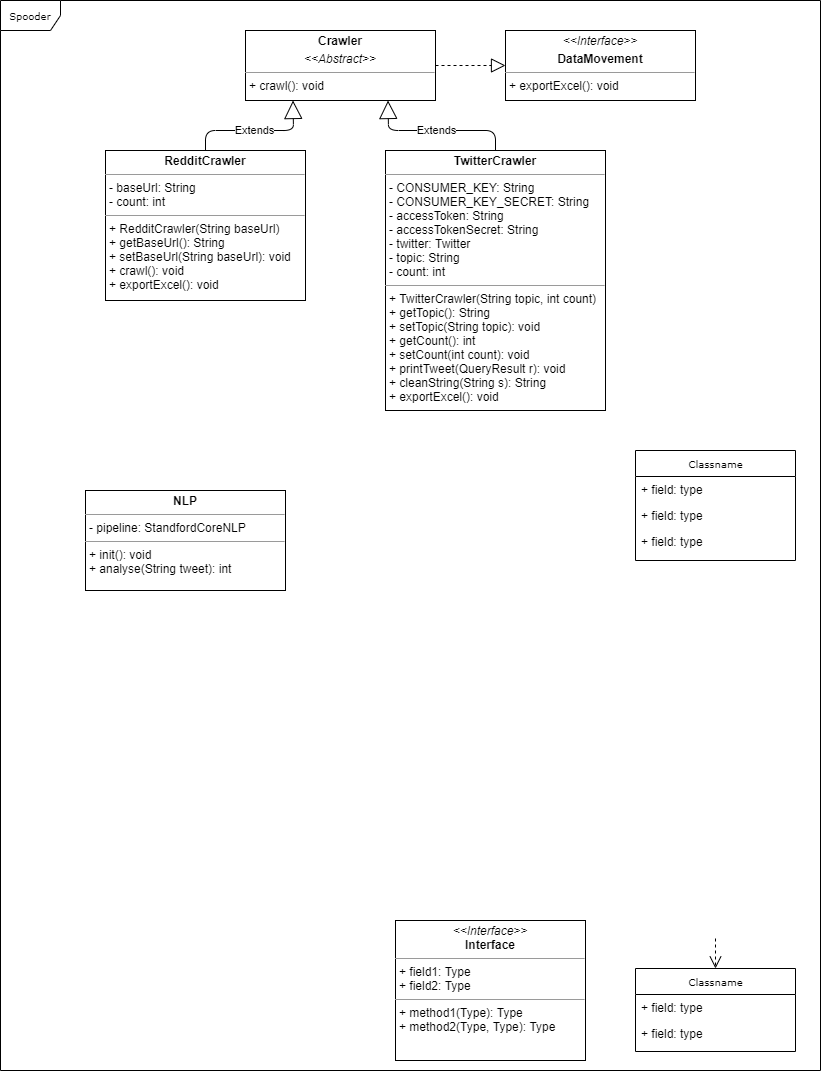

The diagram above was exported from draw.io. Its source (the exported page's mxGraphModel, read from the mxfile embedded in the PNG):
<mxGraphModel dx="1422" dy="794" grid="1" gridSize="10" guides="1" tooltips="1" connect="1" arrows="1" fold="1" page="1" pageScale="1" pageWidth="850" pageHeight="1100" background="#ffffff" math="0" shadow="0">
  <root>
    <mxCell id="0" />
    <mxCell id="1" parent="0" />
    <mxCell id="17acba5748e5396b-1" value="Spooder" style="shape=umlFrame;whiteSpace=wrap;html=1;rounded=0;shadow=0;comic=0;labelBackgroundColor=none;strokeWidth=1;fontFamily=Verdana;fontSize=10;align=center;" parent="1" vertex="1">
      <mxGeometry x="15" y="10" width="820" height="1070" as="geometry" />
    </mxCell>
    <mxCell id="17acba5748e5396b-30" value="Classname" style="swimlane;html=1;fontStyle=0;childLayout=stackLayout;horizontal=1;startSize=26;fillColor=none;horizontalStack=0;resizeParent=1;resizeLast=0;collapsible=1;marginBottom=0;swimlaneFillColor=#ffffff;rounded=0;shadow=0;comic=0;labelBackgroundColor=none;strokeWidth=1;fontFamily=Verdana;fontSize=10;align=center;" parent="1" vertex="1">
      <mxGeometry x="650" y="460" width="160" height="110" as="geometry" />
    </mxCell>
    <mxCell id="17acba5748e5396b-31" value="+ field: type" style="text;html=1;strokeColor=none;fillColor=none;align=left;verticalAlign=top;spacingLeft=4;spacingRight=4;whiteSpace=wrap;overflow=hidden;rotatable=0;points=[[0,0.5],[1,0.5]];portConstraint=eastwest;" parent="17acba5748e5396b-30" vertex="1">
      <mxGeometry y="26" width="160" height="26" as="geometry" />
    </mxCell>
    <mxCell id="17acba5748e5396b-32" value="+ field: type" style="text;html=1;strokeColor=none;fillColor=none;align=left;verticalAlign=top;spacingLeft=4;spacingRight=4;whiteSpace=wrap;overflow=hidden;rotatable=0;points=[[0,0.5],[1,0.5]];portConstraint=eastwest;" parent="17acba5748e5396b-30" vertex="1">
      <mxGeometry y="52" width="160" height="26" as="geometry" />
    </mxCell>
    <mxCell id="17acba5748e5396b-33" value="+ field: type" style="text;html=1;strokeColor=none;fillColor=none;align=left;verticalAlign=top;spacingLeft=4;spacingRight=4;whiteSpace=wrap;overflow=hidden;rotatable=0;points=[[0,0.5],[1,0.5]];portConstraint=eastwest;" parent="17acba5748e5396b-30" vertex="1">
      <mxGeometry y="78" width="160" height="26" as="geometry" />
    </mxCell>
    <mxCell id="17acba5748e5396b-44" value="Classname" style="swimlane;html=1;fontStyle=0;childLayout=stackLayout;horizontal=1;startSize=26;fillColor=none;horizontalStack=0;resizeParent=1;resizeLast=0;collapsible=1;marginBottom=0;swimlaneFillColor=#ffffff;rounded=0;shadow=0;comic=0;labelBackgroundColor=none;strokeWidth=1;fontFamily=Verdana;fontSize=10;align=center;" parent="1" vertex="1">
      <mxGeometry x="650" y="978" width="160" height="83" as="geometry" />
    </mxCell>
    <mxCell id="17acba5748e5396b-45" value="+ field: type" style="text;html=1;strokeColor=none;fillColor=none;align=left;verticalAlign=top;spacingLeft=4;spacingRight=4;whiteSpace=wrap;overflow=hidden;rotatable=0;points=[[0,0.5],[1,0.5]];portConstraint=eastwest;" parent="17acba5748e5396b-44" vertex="1">
      <mxGeometry y="26" width="160" height="26" as="geometry" />
    </mxCell>
    <mxCell id="17acba5748e5396b-47" value="+ field: type" style="text;html=1;strokeColor=none;fillColor=none;align=left;verticalAlign=top;spacingLeft=4;spacingRight=4;whiteSpace=wrap;overflow=hidden;rotatable=0;points=[[0,0.5],[1,0.5]];portConstraint=eastwest;" parent="17acba5748e5396b-44" vertex="1">
      <mxGeometry y="52" width="160" height="26" as="geometry" />
    </mxCell>
    <mxCell id="5d2195bd80daf111-39" style="edgeStyle=orthogonalEdgeStyle;rounded=0;html=1;dashed=1;labelBackgroundColor=none;startFill=0;endArrow=open;endFill=0;endSize=10;fontFamily=Verdana;fontSize=10;" parent="1" target="17acba5748e5396b-44" edge="1">
      <mxGeometry relative="1" as="geometry">
        <mxPoint x="730" y="948" as="sourcePoint" />
      </mxGeometry>
    </mxCell>
    <mxCell id="5d2195bd80daf111-9" value="&lt;p style=&quot;margin:0px;margin-top:4px;text-align:center;&quot;&gt;&lt;i&gt;&amp;lt;&amp;lt;Interface&amp;gt;&amp;gt;&lt;/i&gt;&lt;br/&gt;&lt;b&gt;Interface&lt;/b&gt;&lt;/p&gt;&lt;hr size=&quot;1&quot;/&gt;&lt;p style=&quot;margin:0px;margin-left:4px;&quot;&gt;+ field1: Type&lt;br/&gt;+ field2: Type&lt;/p&gt;&lt;hr size=&quot;1&quot;/&gt;&lt;p style=&quot;margin:0px;margin-left:4px;&quot;&gt;+ method1(Type): Type&lt;br/&gt;+ method2(Type, Type): Type&lt;/p&gt;" style="verticalAlign=top;align=left;overflow=fill;fontSize=12;fontFamily=Helvetica;html=1;rounded=0;shadow=0;comic=0;labelBackgroundColor=none;strokeWidth=1" parent="1" vertex="1">
      <mxGeometry x="410" y="930" width="190" height="140" as="geometry" />
    </mxCell>
    <mxCell id="5d2195bd80daf111-18" value="&lt;p style=&quot;margin: 0px ; margin-top: 4px ; text-align: center&quot;&gt;&lt;i&gt;&amp;lt;&amp;lt;Interface&amp;gt;&amp;gt;&lt;/i&gt;&lt;br&gt;&lt;/p&gt;&lt;p style=&quot;margin: 0px ; margin-top: 4px ; text-align: center&quot;&gt;&lt;b&gt;DataMovement&lt;/b&gt;&lt;/p&gt;&lt;hr size=&quot;1&quot;&gt;&lt;p style=&quot;margin: 0px ; margin-left: 4px&quot;&gt;+ exportExcel(): void&lt;br&gt;&lt;/p&gt;" style="verticalAlign=top;align=left;overflow=fill;fontSize=12;fontFamily=Helvetica;html=1;rounded=0;shadow=0;comic=0;labelBackgroundColor=none;strokeWidth=1" parent="1" vertex="1">
      <mxGeometry x="520" y="40" width="190" height="70" as="geometry" />
    </mxCell>
    <mxCell id="5d2195bd80daf111-20" value="&lt;p style=&quot;margin: 0px ; margin-top: 4px ; text-align: center&quot;&gt;&lt;b&gt;Crawler&lt;/b&gt;&lt;/p&gt;&lt;p style=&quot;margin: 0px ; margin-top: 4px ; text-align: center&quot;&gt;&lt;i&gt;&amp;lt;&amp;lt;Abstract&amp;gt;&amp;gt;&lt;/i&gt;&lt;/p&gt;&lt;hr size=&quot;1&quot;&gt;&lt;p style=&quot;margin: 0px ; margin-left: 4px&quot;&gt;+ crawl(): void&lt;/p&gt;" style="verticalAlign=top;align=left;overflow=fill;fontSize=12;fontFamily=Helvetica;html=1;rounded=0;shadow=0;comic=0;labelBackgroundColor=none;strokeWidth=1" parent="1" vertex="1">
      <mxGeometry x="260" y="40" width="190" height="70" as="geometry" />
    </mxCell>
    <mxCell id="I6DIUChMBEG6vsqRbbZp-5" value="&lt;p style=&quot;margin: 0px ; margin-top: 4px ; text-align: center&quot;&gt;&lt;b&gt;RedditCrawler&lt;/b&gt;&lt;/p&gt;&lt;hr size=&quot;1&quot;&gt;&lt;p style=&quot;margin: 0px ; margin-left: 4px&quot;&gt;- baseUrl: String&lt;br&gt;- count: int&lt;/p&gt;&lt;hr size=&quot;1&quot;&gt;&lt;p style=&quot;margin: 0px ; margin-left: 4px&quot;&gt;+ RedditCrawler(String baseUrl)&lt;/p&gt;&lt;p style=&quot;margin: 0px ; margin-left: 4px&quot;&gt;+ getBaseUrl(): String&lt;/p&gt;&lt;p style=&quot;margin: 0px ; margin-left: 4px&quot;&gt;+ setBaseUrl(String baseUrl): void&lt;/p&gt;&lt;p style=&quot;margin: 0px ; margin-left: 4px&quot;&gt;+ crawl(): void&lt;br&gt;+ exportExcel(): void&lt;/p&gt;" style="verticalAlign=top;align=left;overflow=fill;fontSize=12;fontFamily=Helvetica;html=1;rounded=0;shadow=0;comic=0;labelBackgroundColor=none;strokeWidth=1" parent="1" vertex="1">
      <mxGeometry x="120" y="160" width="200" height="150" as="geometry" />
    </mxCell>
    <mxCell id="I6DIUChMBEG6vsqRbbZp-11" value="" style="endArrow=block;dashed=1;endFill=0;endSize=12;html=1;exitX=1;exitY=0.5;exitDx=0;exitDy=0;entryX=0;entryY=0.5;entryDx=0;entryDy=0;" parent="1" source="5d2195bd80daf111-20" target="5d2195bd80daf111-18" edge="1">
      <mxGeometry width="160" relative="1" as="geometry">
        <mxPoint x="340" y="310" as="sourcePoint" />
        <mxPoint x="500" y="310" as="targetPoint" />
      </mxGeometry>
    </mxCell>
    <mxCell id="u9_N053zDnLeqK54HWq7-1" value="Extends" style="endArrow=block;endSize=16;endFill=0;html=1;exitX=0.5;exitY=0;exitDx=0;exitDy=0;entryX=0.25;entryY=1;entryDx=0;entryDy=0;" parent="1" source="I6DIUChMBEG6vsqRbbZp-5" target="5d2195bd80daf111-20" edge="1">
      <mxGeometry width="160" relative="1" as="geometry">
        <mxPoint x="340" y="510" as="sourcePoint" />
        <mxPoint x="500" y="510" as="targetPoint" />
        <Array as="points">
          <mxPoint x="220" y="140" />
          <mxPoint x="308" y="140" />
        </Array>
      </mxGeometry>
    </mxCell>
    <mxCell id="u9_N053zDnLeqK54HWq7-2" value="&lt;p style=&quot;margin: 0px ; margin-top: 4px ; text-align: center&quot;&gt;&lt;b&gt;TwitterCrawler&lt;/b&gt;&lt;/p&gt;&lt;hr size=&quot;1&quot;&gt;&lt;p style=&quot;margin: 0px ; margin-left: 4px&quot;&gt;- CONSUMER_KEY: String&lt;/p&gt;&lt;p style=&quot;margin: 0px ; margin-left: 4px&quot;&gt;- CONSUMER_KEY_SECRET: String&lt;/p&gt;&lt;p style=&quot;margin: 0px ; margin-left: 4px&quot;&gt;- accessToken: String&lt;/p&gt;&lt;p style=&quot;margin: 0px ; margin-left: 4px&quot;&gt;- accessTokenSecret: String&lt;/p&gt;&lt;p style=&quot;margin: 0px ; margin-left: 4px&quot;&gt;- twitter: Twitter&lt;/p&gt;&lt;p style=&quot;margin: 0px ; margin-left: 4px&quot;&gt;- topic: String&lt;/p&gt;&lt;p style=&quot;margin: 0px ; margin-left: 4px&quot;&gt;- count: int&lt;/p&gt;&lt;hr size=&quot;1&quot;&gt;&lt;p style=&quot;margin: 0px ; margin-left: 4px&quot;&gt;+ TwitterCrawler(String topic, int count)&lt;/p&gt;&lt;p style=&quot;margin: 0px ; margin-left: 4px&quot;&gt;+ getTopic(): String&lt;/p&gt;&lt;p style=&quot;margin: 0px ; margin-left: 4px&quot;&gt;+ setTopic(String topic): void&lt;/p&gt;&lt;p style=&quot;margin: 0px ; margin-left: 4px&quot;&gt;+ getCount(): int&lt;/p&gt;&lt;p style=&quot;margin: 0px ; margin-left: 4px&quot;&gt;+ setCount(int count): void&lt;/p&gt;&lt;p style=&quot;margin: 0px ; margin-left: 4px&quot;&gt;+ printTweet(QueryResult r): void&lt;/p&gt;&lt;p style=&quot;margin: 0px ; margin-left: 4px&quot;&gt;+ cleanString(String s): String&lt;/p&gt;&lt;p style=&quot;margin: 0px ; margin-left: 4px&quot;&gt;+ exportExcel(): void&lt;/p&gt;" style="verticalAlign=top;align=left;overflow=fill;fontSize=12;fontFamily=Helvetica;html=1;rounded=0;shadow=0;comic=0;labelBackgroundColor=none;strokeWidth=1" parent="1" vertex="1">
      <mxGeometry x="400" y="160" width="220" height="260" as="geometry" />
    </mxCell>
    <mxCell id="u9_N053zDnLeqK54HWq7-3" value="Extends" style="endArrow=block;endSize=16;endFill=0;html=1;exitX=0.5;exitY=0;exitDx=0;exitDy=0;entryX=0.75;entryY=1;entryDx=0;entryDy=0;" parent="1" source="u9_N053zDnLeqK54HWq7-2" target="5d2195bd80daf111-20" edge="1">
      <mxGeometry width="160" relative="1" as="geometry">
        <mxPoint x="230" y="410" as="sourcePoint" />
        <mxPoint x="317.5" y="280" as="targetPoint" />
        <Array as="points">
          <mxPoint x="510" y="140" />
          <mxPoint x="403" y="140" />
        </Array>
      </mxGeometry>
    </mxCell>
    <mxCell id="dklbpO2S9NzaRcWCIZno-1" value="&lt;p style=&quot;margin: 0px ; margin-top: 4px ; text-align: center&quot;&gt;&lt;b&gt;NLP&lt;/b&gt;&lt;/p&gt;&lt;hr size=&quot;1&quot;&gt;&lt;p style=&quot;margin: 0px ; margin-left: 4px&quot;&gt;- pipeline: StandfordCoreNLP&lt;br&gt;&lt;/p&gt;&lt;hr size=&quot;1&quot;&gt;&lt;p style=&quot;margin: 0px ; margin-left: 4px&quot;&gt;+ init(): void&lt;/p&gt;&lt;p style=&quot;margin: 0px ; margin-left: 4px&quot;&gt;+ analyse(String tweet): int&lt;/p&gt;" style="verticalAlign=top;align=left;overflow=fill;fontSize=12;fontFamily=Helvetica;html=1;rounded=0;shadow=0;comic=0;labelBackgroundColor=none;strokeWidth=1" vertex="1" parent="1">
      <mxGeometry x="100" y="500" width="200" height="100" as="geometry" />
    </mxCell>
  </root>
</mxGraphModel>